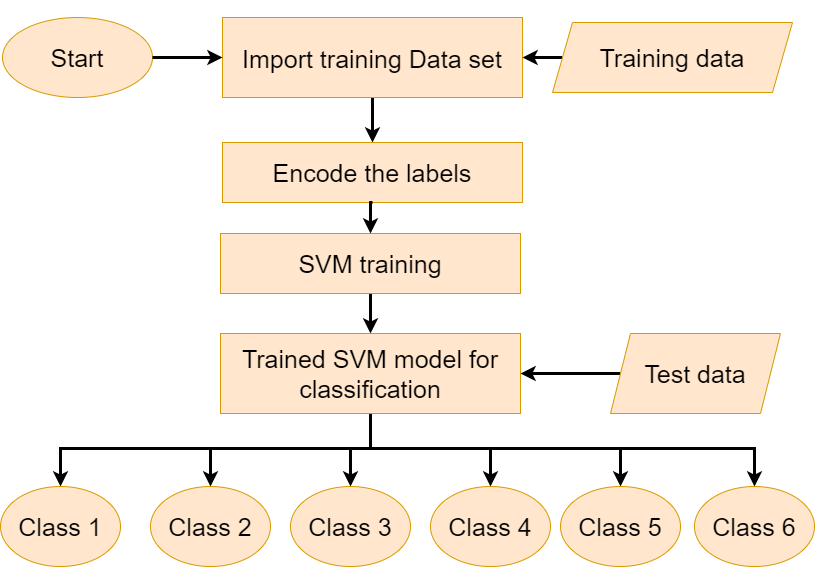

The diagram above was exported from draw.io. Its source (the exported page's mxGraphModel, read from the mxfile embedded in the PNG):
<mxGraphModel dx="1664" dy="887" grid="1" gridSize="10" guides="1" tooltips="1" connect="1" arrows="1" fold="1" page="1" pageScale="1" pageWidth="850" pageHeight="1100" math="0" shadow="0">
  <root>
    <mxCell id="0" />
    <mxCell id="1" parent="0" />
    <mxCell id="EkTMjiqppBSlnv7ejQ8V-1" value="&lt;h5 style=&quot;font-size: 25px;&quot;&gt;&lt;font style=&quot;font-size: 25px; font-weight: normal;&quot;&gt;Start&lt;/font&gt;&lt;/h5&gt;" style="ellipse;whiteSpace=wrap;html=1;fillColor=#ffe6cc;strokeColor=#d79b00;fontSize=25;labelBorderColor=none;labelBackgroundColor=none;" parent="1" vertex="1">
      <mxGeometry x="20" y="65" width="150" height="80" as="geometry" />
    </mxCell>
    <mxCell id="EkTMjiqppBSlnv7ejQ8V-17" style="edgeStyle=orthogonalEdgeStyle;rounded=0;orthogonalLoop=1;jettySize=auto;html=1;exitX=0.5;exitY=1;exitDx=0;exitDy=0;entryX=0.5;entryY=0;entryDx=0;entryDy=0;fontFamily=Helvetica;fontSize=25;strokeWidth=3;" parent="1" source="EkTMjiqppBSlnv7ejQ8V-2" target="EkTMjiqppBSlnv7ejQ8V-3" edge="1">
      <mxGeometry relative="1" as="geometry" />
    </mxCell>
    <mxCell id="EkTMjiqppBSlnv7ejQ8V-2" value="&lt;font style=&quot;font-size: 25px;&quot;&gt;Import training Data set&lt;/font&gt;" style="rounded=0;whiteSpace=wrap;html=1;fontFamily=Helvetica;fontSize=30;fillColor=#ffe6cc;strokeColor=#d79b00;labelBorderColor=none;labelBackgroundColor=none;" parent="1" vertex="1">
      <mxGeometry x="240" y="65" width="300" height="80" as="geometry" />
    </mxCell>
    <mxCell id="EkTMjiqppBSlnv7ejQ8V-3" value="Encode the labels" style="rounded=0;whiteSpace=wrap;html=1;fontFamily=Helvetica;fontSize=25;fillColor=#ffe6cc;strokeColor=#d79b00;labelBorderColor=none;labelBackgroundColor=none;" parent="1" vertex="1">
      <mxGeometry x="240" y="190" width="300" height="60" as="geometry" />
    </mxCell>
    <mxCell id="EkTMjiqppBSlnv7ejQ8V-19" style="edgeStyle=orthogonalEdgeStyle;rounded=0;orthogonalLoop=1;jettySize=auto;html=1;exitX=0.5;exitY=1;exitDx=0;exitDy=0;fontFamily=Helvetica;fontSize=25;entryX=0.5;entryY=0;entryDx=0;entryDy=0;strokeWidth=3;" parent="1" source="EkTMjiqppBSlnv7ejQ8V-4" target="EkTMjiqppBSlnv7ejQ8V-5" edge="1">
      <mxGeometry relative="1" as="geometry">
        <mxPoint x="388.5454545454545" y="371" as="targetPoint" />
      </mxGeometry>
    </mxCell>
    <mxCell id="EkTMjiqppBSlnv7ejQ8V-4" value="SVM training" style="rounded=0;whiteSpace=wrap;html=1;fontFamily=Helvetica;fontSize=25;fillColor=#ffe6cc;strokeColor=#d79b00;labelBorderColor=none;labelBackgroundColor=none;" parent="1" vertex="1">
      <mxGeometry x="238" y="281" width="300" height="60" as="geometry" />
    </mxCell>
    <mxCell id="EkTMjiqppBSlnv7ejQ8V-20" style="edgeStyle=orthogonalEdgeStyle;rounded=0;orthogonalLoop=1;jettySize=auto;html=1;exitX=0.5;exitY=1;exitDx=0;exitDy=0;fontFamily=Helvetica;fontSize=25;entryX=0.5;entryY=0;entryDx=0;entryDy=0;strokeWidth=3;" parent="1" source="EkTMjiqppBSlnv7ejQ8V-5" target="EkTMjiqppBSlnv7ejQ8V-9" edge="1">
      <mxGeometry relative="1" as="geometry">
        <mxPoint x="78" y="539" as="targetPoint" />
        <mxPoint x="388" y="466" as="sourcePoint" />
        <Array as="points">
          <mxPoint x="388" y="496" />
          <mxPoint x="78" y="496" />
        </Array>
      </mxGeometry>
    </mxCell>
    <mxCell id="EkTMjiqppBSlnv7ejQ8V-21" style="edgeStyle=orthogonalEdgeStyle;rounded=0;orthogonalLoop=1;jettySize=auto;html=1;exitX=0.5;exitY=1;exitDx=0;exitDy=0;fontFamily=Helvetica;fontSize=25;entryX=0.5;entryY=0;entryDx=0;entryDy=0;strokeWidth=3;" parent="1" target="EkTMjiqppBSlnv7ejQ8V-10" edge="1">
      <mxGeometry relative="1" as="geometry">
        <mxPoint x="228" y="531" as="targetPoint" />
        <mxPoint x="387.9999999999999" y="452" as="sourcePoint" />
        <Array as="points">
          <mxPoint x="388" y="496" />
          <mxPoint x="228" y="496" />
        </Array>
      </mxGeometry>
    </mxCell>
    <mxCell id="EkTMjiqppBSlnv7ejQ8V-22" style="edgeStyle=orthogonalEdgeStyle;rounded=0;orthogonalLoop=1;jettySize=auto;html=1;exitX=0.5;exitY=1;exitDx=0;exitDy=0;entryX=0.5;entryY=0;entryDx=0;entryDy=0;fontFamily=Helvetica;fontSize=25;strokeWidth=3;" parent="1" source="EkTMjiqppBSlnv7ejQ8V-5" target="EkTMjiqppBSlnv7ejQ8V-11" edge="1">
      <mxGeometry relative="1" as="geometry">
        <mxPoint x="388" y="453" as="sourcePoint" />
        <mxPoint x="368" y="529" as="targetPoint" />
        <Array as="points">
          <mxPoint x="388" y="496" />
          <mxPoint x="368" y="496" />
        </Array>
      </mxGeometry>
    </mxCell>
    <mxCell id="EkTMjiqppBSlnv7ejQ8V-23" style="edgeStyle=orthogonalEdgeStyle;rounded=0;orthogonalLoop=1;jettySize=auto;html=1;exitX=0.5;exitY=1;exitDx=0;exitDy=0;entryX=0.5;entryY=0;entryDx=0;entryDy=0;fontFamily=Helvetica;fontSize=25;strokeWidth=3;" parent="1" source="EkTMjiqppBSlnv7ejQ8V-5" target="EkTMjiqppBSlnv7ejQ8V-12" edge="1">
      <mxGeometry relative="1" as="geometry">
        <mxPoint x="388" y="466" as="sourcePoint" />
        <mxPoint x="508" y="538.9999999999999" as="targetPoint" />
        <Array as="points">
          <mxPoint x="388" y="496" />
          <mxPoint x="508" y="496" />
        </Array>
      </mxGeometry>
    </mxCell>
    <mxCell id="EkTMjiqppBSlnv7ejQ8V-24" style="edgeStyle=orthogonalEdgeStyle;rounded=0;orthogonalLoop=1;jettySize=auto;html=1;exitX=0.5;exitY=1;exitDx=0;exitDy=0;entryX=0.5;entryY=0;entryDx=0;entryDy=0;fontFamily=Helvetica;fontSize=25;strokeWidth=3;" parent="1" source="EkTMjiqppBSlnv7ejQ8V-5" target="EkTMjiqppBSlnv7ejQ8V-13" edge="1">
      <mxGeometry relative="1" as="geometry">
        <mxPoint x="388" y="457" as="sourcePoint" />
        <mxPoint x="638" y="530" as="targetPoint" />
        <Array as="points">
          <mxPoint x="388" y="461" />
          <mxPoint x="388" y="496" />
          <mxPoint x="638" y="496" />
        </Array>
      </mxGeometry>
    </mxCell>
    <mxCell id="EkTMjiqppBSlnv7ejQ8V-25" style="edgeStyle=orthogonalEdgeStyle;rounded=0;orthogonalLoop=1;jettySize=auto;html=1;exitX=0.5;exitY=1;exitDx=0;exitDy=0;fontFamily=Helvetica;fontSize=25;entryX=0.5;entryY=0;entryDx=0;entryDy=0;strokeWidth=3;" parent="1" source="EkTMjiqppBSlnv7ejQ8V-5" target="EkTMjiqppBSlnv7ejQ8V-14" edge="1">
      <mxGeometry relative="1" as="geometry">
        <mxPoint x="774" y="531" as="targetPoint" />
        <mxPoint x="388" y="466" as="sourcePoint" />
        <Array as="points">
          <mxPoint x="388" y="496" />
          <mxPoint x="772" y="496" />
        </Array>
      </mxGeometry>
    </mxCell>
    <mxCell id="EkTMjiqppBSlnv7ejQ8V-5" value="Trained SVM model for classification" style="rounded=0;whiteSpace=wrap;html=1;fontFamily=Helvetica;fontSize=25;fillColor=#ffe6cc;strokeColor=#d79b00;labelBorderColor=none;labelBackgroundColor=none;" parent="1" vertex="1">
      <mxGeometry x="238" y="381" width="300" height="80" as="geometry" />
    </mxCell>
    <mxCell id="EkTMjiqppBSlnv7ejQ8V-16" style="edgeStyle=orthogonalEdgeStyle;rounded=0;orthogonalLoop=1;jettySize=auto;html=1;exitX=0;exitY=0.5;exitDx=0;exitDy=0;entryX=1;entryY=0.5;entryDx=0;entryDy=0;fontFamily=Helvetica;fontSize=25;strokeWidth=3;" parent="1" source="EkTMjiqppBSlnv7ejQ8V-7" target="EkTMjiqppBSlnv7ejQ8V-2" edge="1">
      <mxGeometry relative="1" as="geometry" />
    </mxCell>
    <mxCell id="EkTMjiqppBSlnv7ejQ8V-7" value="&lt;font style=&quot;font-size: 25px;&quot;&gt;Training data&lt;/font&gt;" style="shape=parallelogram;perimeter=parallelogramPerimeter;whiteSpace=wrap;html=1;fixedSize=1;fontFamily=Helvetica;fontSize=12;fillColor=#ffe6cc;strokeColor=#d79b00;" parent="1" vertex="1">
      <mxGeometry x="570" y="70" width="240" height="70" as="geometry" />
    </mxCell>
    <mxCell id="EkTMjiqppBSlnv7ejQ8V-27" style="edgeStyle=orthogonalEdgeStyle;rounded=0;orthogonalLoop=1;jettySize=auto;html=1;exitX=0;exitY=0.5;exitDx=0;exitDy=0;entryX=1;entryY=0.5;entryDx=0;entryDy=0;fontFamily=Helvetica;fontSize=25;strokeWidth=3;" parent="1" source="EkTMjiqppBSlnv7ejQ8V-8" target="EkTMjiqppBSlnv7ejQ8V-5" edge="1">
      <mxGeometry relative="1" as="geometry" />
    </mxCell>
    <mxCell id="EkTMjiqppBSlnv7ejQ8V-8" value="Test data" style="shape=parallelogram;perimeter=parallelogramPerimeter;whiteSpace=wrap;html=1;fixedSize=1;fontFamily=Helvetica;fontSize=25;fillColor=#ffe6cc;strokeColor=#d79b00;rounded=0;" parent="1" vertex="1">
      <mxGeometry x="628" y="381" width="170" height="80" as="geometry" />
    </mxCell>
    <mxCell id="EkTMjiqppBSlnv7ejQ8V-9" value="Class 1" style="ellipse;whiteSpace=wrap;html=1;fontFamily=Helvetica;fontSize=25;fillColor=#ffe6cc;strokeColor=#d79b00;" parent="1" vertex="1">
      <mxGeometry x="18" y="534" width="120" height="80" as="geometry" />
    </mxCell>
    <mxCell id="EkTMjiqppBSlnv7ejQ8V-10" value="Class 2" style="ellipse;whiteSpace=wrap;html=1;fontFamily=Helvetica;fontSize=25;fillColor=#ffe6cc;strokeColor=#d79b00;" parent="1" vertex="1">
      <mxGeometry x="168" y="534" width="120" height="80" as="geometry" />
    </mxCell>
    <mxCell id="EkTMjiqppBSlnv7ejQ8V-11" value="Class 3" style="ellipse;whiteSpace=wrap;html=1;fontFamily=Helvetica;fontSize=25;fillColor=#ffe6cc;strokeColor=#d79b00;" parent="1" vertex="1">
      <mxGeometry x="308" y="534" width="120" height="80" as="geometry" />
    </mxCell>
    <mxCell id="EkTMjiqppBSlnv7ejQ8V-12" value="Class 4" style="ellipse;whiteSpace=wrap;html=1;fontFamily=Helvetica;fontSize=25;fillColor=#ffe6cc;strokeColor=#d79b00;" parent="1" vertex="1">
      <mxGeometry x="448" y="534" width="120" height="80" as="geometry" />
    </mxCell>
    <mxCell id="EkTMjiqppBSlnv7ejQ8V-13" value="Class 5" style="ellipse;whiteSpace=wrap;html=1;fontFamily=Helvetica;fontSize=25;fillColor=#ffe6cc;strokeColor=#d79b00;" parent="1" vertex="1">
      <mxGeometry x="578" y="534" width="120" height="80" as="geometry" />
    </mxCell>
    <mxCell id="EkTMjiqppBSlnv7ejQ8V-14" value="Class 6" style="ellipse;whiteSpace=wrap;html=1;fontFamily=Helvetica;fontSize=25;fillColor=#ffe6cc;strokeColor=#d79b00;" parent="1" vertex="1">
      <mxGeometry x="712" y="534" width="120" height="80" as="geometry" />
    </mxCell>
    <mxCell id="EkTMjiqppBSlnv7ejQ8V-15" value="" style="endArrow=classic;html=1;rounded=0;fontFamily=Helvetica;fontSize=25;exitX=1;exitY=0.5;exitDx=0;exitDy=0;entryX=0;entryY=0.5;entryDx=0;entryDy=0;strokeWidth=3;" parent="1" source="EkTMjiqppBSlnv7ejQ8V-1" target="EkTMjiqppBSlnv7ejQ8V-2" edge="1">
      <mxGeometry width="50" height="50" relative="1" as="geometry">
        <mxPoint x="410" y="450" as="sourcePoint" />
        <mxPoint x="460" y="400" as="targetPoint" />
      </mxGeometry>
    </mxCell>
    <mxCell id="EkTMjiqppBSlnv7ejQ8V-31" style="edgeStyle=orthogonalEdgeStyle;rounded=0;orthogonalLoop=1;jettySize=auto;html=1;exitX=0.5;exitY=1;exitDx=0;exitDy=0;entryX=0.5;entryY=0;entryDx=0;entryDy=0;strokeWidth=3;fontFamily=Helvetica;fontSize=25;" parent="1" target="EkTMjiqppBSlnv7ejQ8V-4" edge="1">
      <mxGeometry relative="1" as="geometry">
        <mxPoint x="390" y="250" as="sourcePoint" />
      </mxGeometry>
    </mxCell>
  </root>
</mxGraphModel>